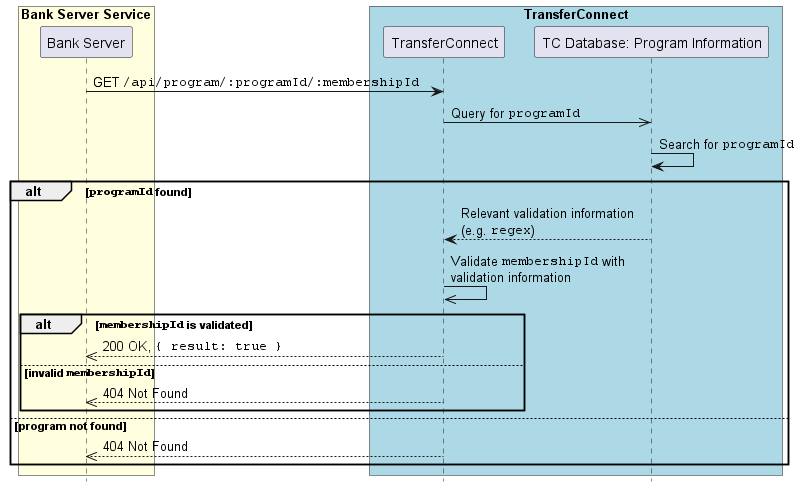

The diagram above was rendered by PlantUML. Its source (embedded in the PNG):
@startuml Loyalty Program Membership ID Validation
skinparam ParticipantPadding 10
skinparam BoxPadding 5

hide footbox

box "Bank Server Service" #LightYellow
  participant BankServer as "Bank Server"
end box

box "TransferConnect" #LightBlue
  participant TransferConnect as "TransferConnect"
  participant TCInfoDB as "TC Database: Program Information"
end box

BankServer -> TransferConnect: GET ""/api/program/:programId/:membershipId""
TransferConnect ->> TCInfoDB: Query for ""programId""
TCInfoDB -> TCInfoDB: Search for ""programId""
alt ""programId"" found
    TransferConnect <-- TCInfoDB: Relevant validation information\n(e.g. ""regex"")
    TransferConnect ->> TransferConnect: Validate ""membershipId"" with\nvalidation information
    alt ""membershipId"" is validated
        BankServer <<-- TransferConnect: 200 OK, ""{ result: true }""
    else invalid ""membershipId""
        BankServer <<-- TransferConnect: 404 Not Found
    end
else program not found
    BankServer <<-- TransferConnect: 404 Not Found
end

@enduml